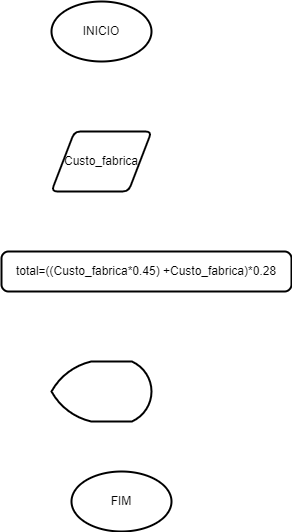

The diagram above was exported from draw.io. Its source (the exported page's mxGraphModel, read from the mxfile embedded in the PNG):
<mxGraphModel dx="1929" dy="557" grid="1" gridSize="10" guides="1" tooltips="1" connect="1" arrows="1" fold="1" page="1" pageScale="1" pageWidth="827" pageHeight="1169" math="0" shadow="0">
  <root>
    <mxCell id="0" />
    <mxCell id="1" parent="0" />
    <mxCell id="YjZZWVtN3s-Oas5Yo1Q4-2" value="&lt;font style=&quot;vertical-align: inherit;&quot;&gt;&lt;font style=&quot;vertical-align: inherit;&quot;&gt;INICIO&lt;/font&gt;&lt;/font&gt;" style="strokeWidth=2;html=1;shape=mxgraph.flowchart.start_1;whiteSpace=wrap;" vertex="1" parent="1">
      <mxGeometry x="30" y="30" width="100" height="60" as="geometry" />
    </mxCell>
    <mxCell id="YjZZWVtN3s-Oas5Yo1Q4-3" value="&lt;font style=&quot;vertical-align: inherit;&quot;&gt;&lt;font style=&quot;vertical-align: inherit;&quot;&gt;Custo_fabrica&lt;/font&gt;&lt;/font&gt;" style="shape=parallelogram;html=1;strokeWidth=2;perimeter=parallelogramPerimeter;whiteSpace=wrap;rounded=1;arcSize=12;size=0.23;" vertex="1" parent="1">
      <mxGeometry x="30" y="160" width="100" height="60" as="geometry" />
    </mxCell>
    <mxCell id="YjZZWVtN3s-Oas5Yo1Q4-4" value="&lt;font style=&quot;vertical-align: inherit;&quot;&gt;&lt;font style=&quot;vertical-align: inherit;&quot;&gt;&lt;font style=&quot;vertical-align: inherit;&quot;&gt;&lt;font style=&quot;vertical-align: inherit;&quot;&gt;&lt;font style=&quot;vertical-align: inherit;&quot;&gt;&lt;font style=&quot;vertical-align: inherit;&quot;&gt;total=((Custo_fabrica*0.45) +Custo_fabrica)*0.28&lt;/font&gt;&lt;/font&gt;&lt;/font&gt;&lt;/font&gt;&lt;/font&gt;&lt;/font&gt;" style="rounded=1;whiteSpace=wrap;html=1;absoluteArcSize=1;arcSize=14;strokeWidth=2;" vertex="1" parent="1">
      <mxGeometry x="-20" y="280" width="290" height="40" as="geometry" />
    </mxCell>
    <mxCell id="YjZZWVtN3s-Oas5Yo1Q4-5" value="" style="strokeWidth=2;html=1;shape=mxgraph.flowchart.display;whiteSpace=wrap;" vertex="1" parent="1">
      <mxGeometry x="30" y="390" width="100" height="60" as="geometry" />
    </mxCell>
    <mxCell id="YjZZWVtN3s-Oas5Yo1Q4-6" value="&lt;font style=&quot;vertical-align: inherit;&quot;&gt;&lt;font style=&quot;vertical-align: inherit;&quot;&gt;FIM&lt;/font&gt;&lt;/font&gt;" style="strokeWidth=2;html=1;shape=mxgraph.flowchart.start_1;whiteSpace=wrap;" vertex="1" parent="1">
      <mxGeometry x="50" y="500" width="100" height="60" as="geometry" />
    </mxCell>
  </root>
</mxGraphModel>